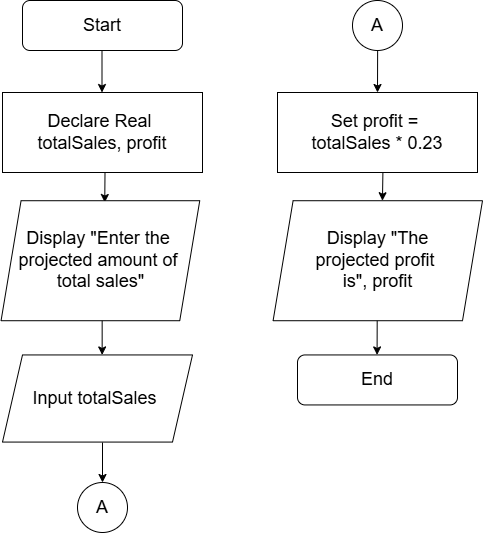

The diagram above was exported from draw.io. Its source (the exported page's mxGraphModel, read from the mxfile embedded in the PNG):
<mxGraphModel dx="924" dy="512" grid="1" gridSize="10" guides="1" tooltips="1" connect="1" arrows="1" fold="1" page="1" pageScale="1" pageWidth="850" pageHeight="1100" math="0" shadow="0">
  <root>
    <mxCell id="0" />
    <mxCell id="1" parent="0" />
    <mxCell id="MX0PnS8AUXHswluKQGVu-36" edge="1" parent="1" style="endArrow=classic;html=1;rounded=0;entryX=0.5;entryY=0;entryDx=0;entryDy=0;" value="">
      <mxGeometry height="50" relative="1" width="50" as="geometry">
        <mxPoint x="414.71" y="340.44" as="sourcePoint" />
        <mxPoint x="414.58" y="382.44" as="targetPoint" />
      </mxGeometry>
    </mxCell>
    <mxCell id="MX0PnS8AUXHswluKQGVu-18" edge="1" parent="1" style="endArrow=classic;html=1;rounded=0;" value="">
      <mxGeometry height="50" relative="1" width="50" as="geometry">
        <mxPoint x="139.66" y="342.44000000000005" as="sourcePoint" />
        <mxPoint x="139.66" y="382.44000000000005" as="targetPoint" />
      </mxGeometry>
    </mxCell>
    <mxCell id="xWWvAdazfGQo_5xwvFFe-13" edge="1" parent="1" style="endArrow=classic;html=1;rounded=0;" value="">
      <mxGeometry height="50" relative="1" width="50" as="geometry">
        <mxPoint x="142.58999999999997" y="190" as="sourcePoint" />
        <mxPoint x="142.24999999999994" y="230" as="targetPoint" />
      </mxGeometry>
    </mxCell>
    <mxCell id="MX0PnS8AUXHswluKQGVu-8" connectable="0" parent="1" style="group" value="" vertex="1">
      <mxGeometry height="98.22" width="194.5" x="42.75" y="250" as="geometry" />
    </mxCell>
    <mxCell id="xWWvAdazfGQo_5xwvFFe-11" edge="1" parent="MX0PnS8AUXHswluKQGVu-8" style="endArrow=classic;html=1;rounded=0;entryX=0.535;entryY=0.24;entryDx=0;entryDy=0;entryPerimeter=0;" value="">
      <mxGeometry height="50" relative="1" width="50" as="geometry">
        <mxPoint x="75.6124694376528" y="42.476189516129025" as="sourcePoint" />
        <mxPoint x="75.66002444987781" y="88.21977822580645" as="targetPoint" />
      </mxGeometry>
    </mxCell>
    <mxCell id="MX0PnS8AUXHswluKQGVu-9" connectable="0" parent="MX0PnS8AUXHswluKQGVu-8" style="group" value="" vertex="1">
      <mxGeometry height="140.00310483870967" width="199.73105134474326" x="-5.231051344743277" y="-41.78310483870967" as="geometry" />
    </mxCell>
    <mxCell id="xWWvAdazfGQo_5xwvFFe-3" parent="MX0PnS8AUXHswluKQGVu-9" style="shape=parallelogram;perimeter=parallelogramPerimeter;whiteSpace=wrap;html=1;fixedSize=1;" value="&lt;font style=&quot;font-size: 18px;&quot;&gt;Display &quot;Enter the&amp;nbsp;&lt;/font&gt;&lt;div&gt;&lt;font style=&quot;font-size: 18px;&quot;&gt;projected amount of&amp;nbsp;&lt;/font&gt;&lt;/div&gt;&lt;div&gt;&lt;font style=&quot;font-size: 18px;&quot;&gt;total sales&quot;&lt;/font&gt;&lt;/div&gt;" vertex="1">
      <mxGeometry height="120.00266129032256" width="198.68533903403784" x="1.0457123107054622" y="20.000443548387096" as="geometry" />
    </mxCell>
    <mxCell id="MX0PnS8AUXHswluKQGVu-1" parent="1" style="rounded=0;whiteSpace=wrap;html=1;" value="&lt;font style=&quot;font-size: 18px;&quot;&gt;Declare Real&amp;nbsp;&lt;/font&gt;&lt;div&gt;&lt;font style=&quot;font-size: 18px;&quot;&gt;totalSales, profit&lt;/font&gt;&lt;/div&gt;" vertex="1">
      <mxGeometry height="80" width="200" x="40" y="120" as="geometry" />
    </mxCell>
    <mxCell id="MX0PnS8AUXHswluKQGVu-4" parent="1" style="ellipse;whiteSpace=wrap;html=1;aspect=fixed;" value="&lt;font style=&quot;font-size: 18px;&quot;&gt;A&lt;/font&gt;" vertex="1">
      <mxGeometry height="50" width="50" x="390" y="28" as="geometry" />
    </mxCell>
    <mxCell id="MX0PnS8AUXHswluKQGVu-5" parent="1" style="ellipse;whiteSpace=wrap;html=1;aspect=fixed;" value="&lt;font style=&quot;font-size: 18px;&quot;&gt;A&lt;/font&gt;" vertex="1">
      <mxGeometry height="50" width="50" x="115" y="510" as="geometry" />
    </mxCell>
    <mxCell id="MX0PnS8AUXHswluKQGVu-15" parent="1" style="shape=parallelogram;perimeter=parallelogramPerimeter;whiteSpace=wrap;html=1;fixedSize=1;" value="&lt;font style=&quot;font-size: 18px;&quot;&gt;Input totalSales&amp;nbsp;&lt;/font&gt;" vertex="1">
      <mxGeometry height="87.12871287128714" width="190" x="40" y="382.44" as="geometry" />
    </mxCell>
    <mxCell id="MX0PnS8AUXHswluKQGVu-19" edge="1" parent="1" style="endArrow=classic;html=1;rounded=0;" value="">
      <mxGeometry height="50" relative="1" width="50" as="geometry">
        <mxPoint x="140" y="470" as="sourcePoint" />
        <mxPoint x="140" y="510" as="targetPoint" />
      </mxGeometry>
    </mxCell>
    <mxCell id="MX0PnS8AUXHswluKQGVu-20" parent="1" style="rounded=0;whiteSpace=wrap;html=1;" value="&lt;span style=&quot;font-size: 18px;&quot;&gt;Set profit =&amp;nbsp;&lt;/span&gt;&lt;div&gt;&lt;span style=&quot;font-size: 18px;&quot;&gt;totalSales * 0.23&lt;/span&gt;&lt;/div&gt;" vertex="1">
      <mxGeometry height="80" width="200" x="315" y="120" as="geometry" />
    </mxCell>
    <mxCell id="MX0PnS8AUXHswluKQGVu-24" connectable="0" parent="1" style="group" value="" vertex="1">
      <mxGeometry height="98.22" width="205" x="315" y="250" as="geometry" />
    </mxCell>
    <mxCell id="MX0PnS8AUXHswluKQGVu-25" edge="1" parent="MX0PnS8AUXHswluKQGVu-24" style="endArrow=classic;html=1;rounded=0;entryX=0.535;entryY=0.24;entryDx=0;entryDy=0;entryPerimeter=0;" value="">
      <mxGeometry height="50" relative="1" width="50" as="geometry">
        <mxPoint x="79.69437652811735" y="42.476189516129025" as="sourcePoint" />
        <mxPoint x="79.74449877750617" y="88.21977822580645" as="targetPoint" />
      </mxGeometry>
    </mxCell>
    <mxCell id="MX0PnS8AUXHswluKQGVu-26" connectable="0" parent="MX0PnS8AUXHswluKQGVu-24" style="group" value="" vertex="1">
      <mxGeometry height="140.00310483870967" width="210.51344743276283" x="-5.513447432762837" y="-41.78310483870967" as="geometry" />
    </mxCell>
    <mxCell id="MX0PnS8AUXHswluKQGVu-27" parent="MX0PnS8AUXHswluKQGVu-26" style="shape=parallelogram;perimeter=parallelogramPerimeter;whiteSpace=wrap;html=1;fixedSize=1;" value="&lt;font style=&quot;font-size: 18px;&quot;&gt;Display &quot;The &lt;br&gt;projected profit&amp;nbsp;&lt;/font&gt;&lt;div&gt;&lt;font style=&quot;font-size: 18px;&quot;&gt;is&lt;/font&gt;&lt;span style=&quot;font-size: 18px; background-color: transparent; color: light-dark(rgb(0, 0, 0), rgb(255, 255, 255));&quot;&gt;&quot;, profit&lt;/span&gt;&lt;/div&gt;" vertex="1">
      <mxGeometry height="120.00266129032256" width="209.41128278651803" x="1.1021646462448316" y="20.000443548387096" as="geometry" />
    </mxCell>
    <mxCell id="MX0PnS8AUXHswluKQGVu-28" edge="1" parent="MX0PnS8AUXHswluKQGVu-26" style="endArrow=classic;html=1;rounded=0;" value="">
      <mxGeometry height="50" relative="1" width="50" as="geometry">
        <mxPoint x="110.91190501631039" y="-8.216895161290324" as="sourcePoint" />
        <mxPoint x="110.46923149445946" y="20.003104838709703" as="targetPoint" />
      </mxGeometry>
    </mxCell>
    <mxCell id="MX0PnS8AUXHswluKQGVu-29" edge="1" parent="1" style="endArrow=classic;html=1;rounded=0;entryX=0.5;entryY=0;entryDx=0;entryDy=0;" target="MX0PnS8AUXHswluKQGVu-20" value="">
      <mxGeometry height="50" relative="1" width="50" as="geometry">
        <mxPoint x="415.13" y="78" as="sourcePoint" />
        <mxPoint x="414.71" y="106.22000000000003" as="targetPoint" />
      </mxGeometry>
    </mxCell>
    <mxCell id="MX0PnS8AUXHswluKQGVu-31" parent="1" style="rounded=1;whiteSpace=wrap;html=1;" value="&lt;font style=&quot;font-size: 18px;&quot;&gt;End&lt;/font&gt;" vertex="1">
      <mxGeometry height="50" width="160" x="335" y="382.44" as="geometry" />
    </mxCell>
    <mxCell id="MX0PnS8AUXHswluKQGVu-33" connectable="0" parent="1" style="group" value="" vertex="1">
      <mxGeometry height="92" width="160" x="60" y="28" as="geometry" />
    </mxCell>
    <mxCell id="MX0PnS8AUXHswluKQGVu-34" edge="1" parent="MX0PnS8AUXHswluKQGVu-33" style="endArrow=classic;html=1;rounded=0;" value="">
      <mxGeometry height="50" relative="1" width="50" as="geometry">
        <mxPoint x="79.5" y="42" as="sourcePoint" />
        <mxPoint x="79.5" y="92" as="targetPoint" />
      </mxGeometry>
    </mxCell>
    <mxCell id="MX0PnS8AUXHswluKQGVu-35" parent="MX0PnS8AUXHswluKQGVu-33" style="rounded=1;whiteSpace=wrap;html=1;" value="&lt;font style=&quot;font-size: 18px;&quot;&gt;Start&lt;/font&gt;" vertex="1">
      <mxGeometry height="50" width="160" as="geometry" />
    </mxCell>
  </root>
</mxGraphModel>